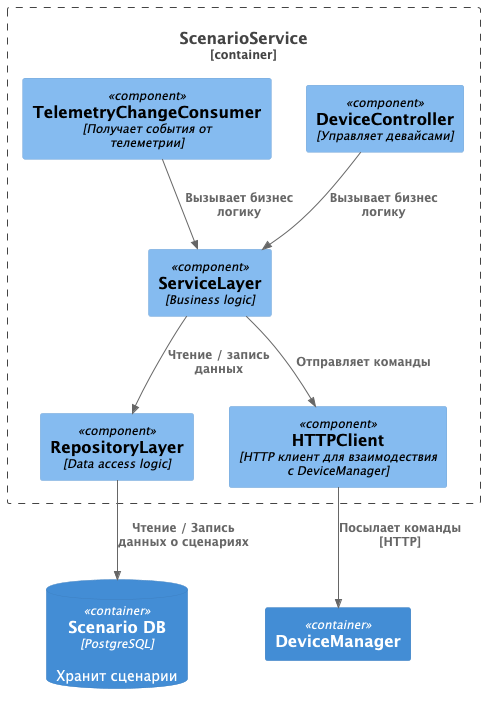

The diagram above was rendered by PlantUML. Its source (embedded in the PNG):
@startuml
!includeurl https://raw.githubusercontent.com/RicardoNiepel/C4-PlantUML/master/C4_Component.puml

Container_Boundary(dev, "ScenarioService") {
	Component(TelemetryChangeConsumer, "TelemetryChangeConsumer", "Получает события от телеметрии")
	Component(ScenarioController, "DeviceController", "Управляет девайсами")

	Component(ServiceLayer, "ServiceLayer", "Business logic")

	Component(RepositoryLayer, "RepositoryLayer", "Data access logic")

	Component(HTTPClient, "HTTPClient", "HTTP клиент для взаимодествия с DeviceManager")

	Rel(ScenarioController, ServiceLayer, "Вызывает бизнес логику")
	Rel(TelemetryChangeConsumer, ServiceLayer, "Вызывает бизнес логику")

	Rel(ServiceLayer, RepositoryLayer, "Чтение / запись данных")
	Rel(ServiceLayer, HTTPClient, "Отправляет команды")
}

ContainerDb(Db, "Scenario DB", "PostgreSQL", "Хранит сценарии")
Container(DeviceManager, "DeviceManager")
Rel(RepositoryLayer, Db, "Чтение / Запись данных о сценариях")
Rel(HTTPClient, DeviceManager, "Посылает команды [HTTP]")
@enduml